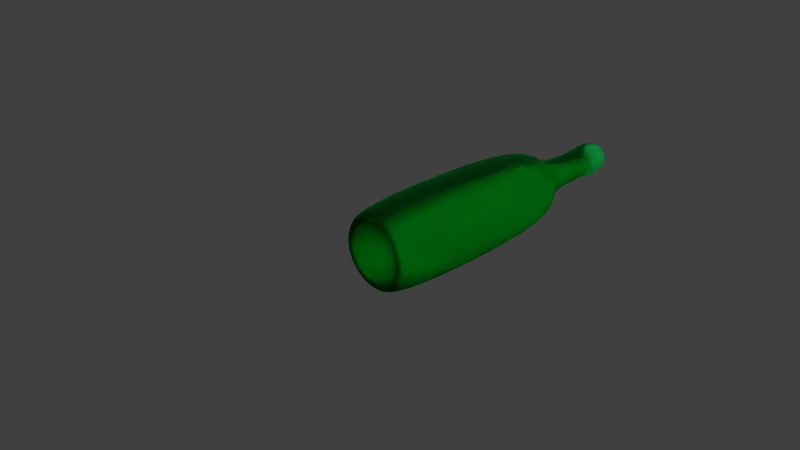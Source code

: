 # Source: MyBottle.blend  (saved by Blender 2.76.0; exported with 4.5.12 LTS)
import bpy
from mathutils import Matrix  # noqa: F401  (used for matrix-valued properties, if any)

bpy.ops.wm.read_factory_settings(use_empty=True)
scene = bpy.context.scene
scene.name = 'Scene'

# ---- collections
col_collection_1 = bpy.data.collections.new('Collection 1'); scene.collection.children.link(col_collection_1)

# ---- materials (node trees are filled in below, after node groups)
mat_glass = bpy.data.materials.new('Glass')
mat_glass.alpha_threshold = 0.0
mat_glass.diffuse_color = (0.01594, 0.4575, 0.0742, 1.0)
mat_glass.roughness = 0.5

# ---- material node trees
mat_glass.use_nodes = True; mat_glass.node_tree.nodes.clear()
_N = mat_glass.node_tree.nodes; _L = mat_glass.node_tree.links
n0 = _N.new('ShaderNodeOutputMaterial'); n0.name = 'Material Output'; n0.location = (300, 300)
n1 = _N.new('ShaderNodeBsdfGlass'); n1.name = 'Glass BSDF'; n1.location = (10, 300)
n1.distribution = 'BECKMANN'
n1.inputs[0].default_value = (0.01229, 0.5154, 0.09196, 1.0)
n1.inputs[1].default_value = 0.4278
n1.inputs[2].default_value = 0.8
_L.new(n1.outputs[0], n0.inputs[0])
n0.is_active_output = True

# ---- world
world_world = bpy.data.worlds.new('World'); scene.world = world_world
world_world.color = (0.05088, 0.05088, 0.05088)
world_world.use_sun_shadow = False
world_world.sun_shadow_jitter_overblur = 0.0
world_world.cycles.sampling_method = 'MANUAL'
world_world.cycles.sample_map_resolution = 256

# ---- cameras
cam_camera = bpy.data.cameras.new('Camera')
cam_camera.clip_end = 100.0
cam_camera.lens = 35.0
cam_camera.sensor_width = 32.0
cam_camera.sensor_height = 18.0
cam_camera.ortho_scale = 7.314
cam_camera.dof.focus_distance = 0.0

# ---- lights
light_lamp = bpy.data.lights.new('Lamp', 'SUN')
light_lamp.transmission_factor = 0.0
light_lamp.cutoff_distance = 30.0
light_lamp.angle = 2.494
light_lamp.energy = 1.0
light_lamp.shadow_buffer_clip_start = 1.001
light_lamp.shadow_soft_size = 2.982
light_lamp.shadow_cascade_max_distance = 1000.0
light_lamp.cycles.use_multiple_importance_sampling = False

# ---- meshes
me_circle_004 = bpy.data.meshes.new('Circle.004')
me_circle_004.from_pydata([(-2.072e-08, 2.003, -0.25), (-0.1768, 2.003, -0.1768), (-0.25, 2.003, -7.796e-08), (-0.1768, 2.003, 0.1768), (1.137e-09, 2.003, 0.25), (0.1768, 2.003, 0.1768), (0.25, 2.003, -9.187e-08), (0.1768, 2.003, -0.1768), (-2.072e-08, 2.003, -0.25), (-0.1768, 2.003, -0.1768), (-0.25, 2.003, -7.796e-08), (-0.1768, 2.003, 0.1768), (1.137e-09, 2.003, 0.25), (0.1768, 2.003, 0.1768), (0.25, 2.003, -9.187e-08), (0.1768, 2.003, -0.1768), (-2.109e-08, 1.753, -0.3), (-0.2121, 1.753, -0.2121), (-0.3, 1.753, -6.484e-08), (-0.2121, 1.753, 0.2121), (5.136e-09, 1.753, 0.3), (0.2121, 1.753, 0.2121), (0.3, 1.753, -8.154e-08), (0.2121, 1.753, -0.2121), (-1.841e-08, 1.753, -0.24), (-0.1697, 1.753, -0.1697), (-0.24, 1.753, -6.747e-08), (-0.1697, 1.753, 0.1697), (2.572e-09, 1.753, 0.24), (0.1697, 1.753, 0.1697), (0.24, 1.753, -8.082e-08), (0.1697, 1.753, -0.1697), (-1.841e-08, 0.5034, -0.24), (-0.1697, 0.5034, -0.1697), (-0.24, 0.5034, -1.283e-08), (-0.1697, 0.5034, 0.1697), (2.572e-09, 0.5034, 0.24), (0.1697, 0.5034, 0.1697), (0.24, 0.5034, -2.618e-08), (0.1697, 0.5034, -0.1697), (-4.359e-08, 0.5034, -0.72), (-0.5091, 0.5034, -0.5091), (-0.72, 0.5034, 8.153e-09), (-0.5091, 0.5034, 0.5091), (1.935e-08, 0.5034, 0.72), (0.5091, 0.5034, 0.5091), (0.72, 0.5034, -3.19e-08), (0.5091, 0.5034, -0.5091), (-4.359e-08, -2.747, -0.72), (-0.5091, -2.747, -0.5091), (-0.72, -2.747, 1.502e-07), (-0.5091, -2.747, 0.5091), (1.935e-08, -2.747, 0.72), (0.5091, -2.747, 0.5091), (0.72, -2.747, 1.102e-07), (0.5091, -2.747, -0.5091), (-3.226e-08, -2.747, -0.504), (-0.3564, -2.747, -0.3564), (-0.504, -2.747, 1.408e-07), (-0.3564, -2.747, 0.3564), (1.18e-08, -2.747, 0.504), (0.3564, -2.747, 0.3564), (0.504, -2.747, 1.127e-07), (0.3564, -2.747, -0.3564), (-3.226e-08, -2.747, -0.504), (-0.3564, -2.747, -0.3564), (-0.504, -2.747, 1.408e-07), (-0.3564, -2.747, 0.3564), (1.18e-08, -2.747, 0.504), (0.3564, -2.747, 0.3564), (0.504, -2.747, 1.127e-07), (0.3564, -2.747, -0.3564), (1.633e-09, -2.247, 9.316e-08)], [], [(4, 5, 13, 12), (2, 3, 11, 10), (0, 1, 9, 8), (7, 0, 8, 15), (5, 6, 14, 13), (3, 4, 12, 11), (1, 2, 10, 9), (6, 7, 15, 14), (15, 8, 16, 23), (13, 14, 22, 21), (11, 12, 20, 19), (9, 10, 18, 17), (14, 15, 23, 22), (12, 13, 21, 20), (10, 11, 19, 18), (8, 9, 17, 16), (18, 19, 27, 26), (16, 17, 25, 24), (23, 16, 24, 31), (21, 22, 30, 29), (19, 20, 28, 27), (17, 18, 26, 25), (22, 23, 31, 30), (20, 21, 29, 28), (30, 31, 39, 38), (28, 29, 37, 36), (26, 27, 35, 34), (24, 25, 33, 32), (31, 24, 32, 39), (29, 30, 38, 37), (27, 28, 36, 35), (25, 26, 34, 33), (35, 36, 44, 43), (33, 34, 42, 41), (38, 39, 47, 46), (36, 37, 45, 44), (34, 35, 43, 42), (32, 33, 41, 40), (39, 32, 40, 47), (37, 38, 46, 45), (47, 40, 48, 55), (45, 46, 54, 53), (43, 44, 52, 51), (41, 42, 50, 49), (46, 47, 55, 54), (44, 45, 53, 52), (42, 43, 51, 50), (40, 41, 49, 48), (51, 52, 60, 59), (49, 50, 58, 57), (54, 55, 63, 62), (52, 53, 61, 60), (50, 51, 59, 58), (48, 49, 57, 56), (55, 48, 56, 63), (53, 54, 62, 61), (63, 56, 64, 71), (61, 62, 70, 69), (59, 60, 68, 67), (57, 58, 66, 65), (62, 63, 71, 70), (60, 61, 69, 68), (58, 59, 67, 66), (56, 57, 65, 64), (68, 69, 72), (66, 67, 72), (64, 65, 72), (71, 64, 72), (69, 70, 72), (67, 68, 72), (65, 66, 72), (70, 71, 72)])
me_circle_004.polygons.foreach_set('use_smooth', [True] * 72)
me_circle_004.materials.append(mat_glass)
me_circle_004.use_remesh_preserve_volume = False
me_circle_004.use_remesh_preserve_attributes = False
me_circle_004.use_mirror_vertex_groups = False
me_circle_004.update()

# ---- objects
ob_circle = bpy.data.objects.new('Circle', me_circle_004)
ob_lamp = bpy.data.objects.new('Lamp', light_lamp)
ob_camera = bpy.data.objects.new('Camera', cam_camera)

# ---- transforms, parenting, visibility, modifiers, constraints
ob_circle.location = (-9.084e-09, 2.747, -1.187e-07)
ob_circle.lineart.crease_threshold = 0.0
_m = ob_circle.modifiers.new('Subsurf', 'SUBSURF')
_m.uv_smooth = 'PRESERVE_CORNERS'
_m.levels = 3
_m.render_levels = 3
_m.show_only_control_edges = False
ob_lamp.location = (-8.095, 0.03766, 10.1)
ob_lamp.rotation_euler = (5.468, 1.109, 2.174)
ob_lamp.lock_rotations_4d = False
ob_lamp.empty_display_type = 'ARROWS'
ob_lamp.color = (0.0, 0.0, 0.0, 0.0)
ob_lamp.lineart.crease_threshold = 0.0
ob_camera.location = (7.481, -6.508, 5.344)
ob_camera.rotation_euler = (1.109, 0.01082, 0.8149)
ob_camera.lock_rotations_4d = False
ob_camera.empty_display_type = 'ARROWS'
ob_camera.color = (0.0, 0.0, 0.0, 0.0)
ob_camera.display_type = 'WIRE'
ob_camera.lineart.crease_threshold = 0.0

# ---- collection membership
col_collection_1.objects.link(ob_circle)
col_collection_1.objects.link(ob_lamp)
col_collection_1.objects.link(ob_camera)

# ---- scene / render settings (as saved in the file)
scene.camera = ob_camera
scene.frame_start = 1; scene.frame_end = 250; scene.frame_set(98)
scene.render.engine = 'CYCLES'
scene.render.resolution_percentage = 50
scene.render.dither_intensity = 0.0
scene.cycles.use_denoising = False
scene.cycles.samples = 10
scene.cycles.sampling_pattern = 'TABULATED_SOBOL'
scene.cycles.light_sampling_threshold = 0.0
scene.cycles.use_adaptive_sampling = False
scene.cycles.use_light_tree = False
scene.cycles.blur_glossy = 0.0
scene.cycles.pixel_filter_type = 'GAUSSIAN'
scene.cycles.sample_clamp_indirect = 0.0
scene.view_settings.view_transform = 'Standard'
bpy.context.view_layer.update()
